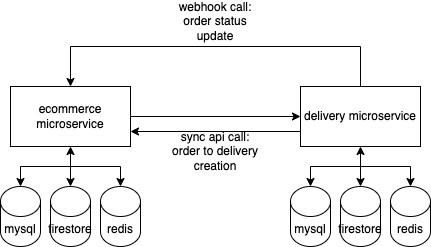

The diagram above was exported from draw.io. Its source (the exported page's mxGraphModel, read from the mxfile embedded in the PNG):
<mxGraphModel dx="1526" dy="677" grid="1" gridSize="10" guides="1" tooltips="1" connect="1" arrows="1" fold="1" page="1" pageScale="1" pageWidth="827" pageHeight="1169" math="0" shadow="0">
  <root>
    <mxCell id="0" />
    <mxCell id="1" parent="0" />
    <mxCell id="pFk8kr9-l2zJxD3e-Xgq-121" value="ecommerce microservice" style="rounded=0;whiteSpace=wrap;html=1;" vertex="1" parent="1">
      <mxGeometry x="240" y="360" width="120" height="60" as="geometry" />
    </mxCell>
    <mxCell id="pFk8kr9-l2zJxD3e-Xgq-123" value="mysql" style="shape=cylinder3;whiteSpace=wrap;html=1;boundedLbl=1;backgroundOutline=1;size=15;" vertex="1" parent="1">
      <mxGeometry x="230" y="460" width="40" height="60" as="geometry" />
    </mxCell>
    <mxCell id="pFk8kr9-l2zJxD3e-Xgq-125" value="firestore" style="shape=cylinder3;whiteSpace=wrap;html=1;boundedLbl=1;backgroundOutline=1;size=15;" vertex="1" parent="1">
      <mxGeometry x="280" y="460" width="40" height="60" as="geometry" />
    </mxCell>
    <mxCell id="pFk8kr9-l2zJxD3e-Xgq-126" value="redis" style="shape=cylinder3;whiteSpace=wrap;html=1;boundedLbl=1;backgroundOutline=1;size=15;" vertex="1" parent="1">
      <mxGeometry x="330" y="460" width="40" height="60" as="geometry" />
    </mxCell>
    <mxCell id="pFk8kr9-l2zJxD3e-Xgq-127" value="" style="endArrow=classic;startArrow=classic;html=1;rounded=0;entryX=0.5;entryY=1;entryDx=0;entryDy=0;exitX=0.5;exitY=0;exitDx=0;exitDy=0;exitPerimeter=0;" edge="1" parent="1" source="pFk8kr9-l2zJxD3e-Xgq-125" target="pFk8kr9-l2zJxD3e-Xgq-121">
      <mxGeometry width="50" height="50" relative="1" as="geometry">
        <mxPoint x="270" y="600" as="sourcePoint" />
        <mxPoint x="320" y="550" as="targetPoint" />
      </mxGeometry>
    </mxCell>
    <mxCell id="pFk8kr9-l2zJxD3e-Xgq-128" value="" style="endArrow=classic;html=1;rounded=0;entryX=0.5;entryY=0;entryDx=0;entryDy=0;entryPerimeter=0;" edge="1" parent="1" target="pFk8kr9-l2zJxD3e-Xgq-126">
      <mxGeometry width="50" height="50" relative="1" as="geometry">
        <mxPoint x="300" y="440" as="sourcePoint" />
        <mxPoint x="320" y="550" as="targetPoint" />
        <Array as="points">
          <mxPoint x="350" y="440" />
        </Array>
      </mxGeometry>
    </mxCell>
    <mxCell id="pFk8kr9-l2zJxD3e-Xgq-129" value="" style="endArrow=classic;html=1;rounded=0;entryX=0.5;entryY=0;entryDx=0;entryDy=0;entryPerimeter=0;" edge="1" parent="1" target="pFk8kr9-l2zJxD3e-Xgq-123">
      <mxGeometry width="50" height="50" relative="1" as="geometry">
        <mxPoint x="300" y="440" as="sourcePoint" />
        <mxPoint x="320" y="550" as="targetPoint" />
        <Array as="points">
          <mxPoint x="250" y="440" />
        </Array>
      </mxGeometry>
    </mxCell>
    <mxCell id="pFk8kr9-l2zJxD3e-Xgq-130" value="delivery microservice" style="rounded=0;whiteSpace=wrap;html=1;" vertex="1" parent="1">
      <mxGeometry x="530" y="360" width="120" height="60" as="geometry" />
    </mxCell>
    <mxCell id="pFk8kr9-l2zJxD3e-Xgq-131" value="mysql" style="shape=cylinder3;whiteSpace=wrap;html=1;boundedLbl=1;backgroundOutline=1;size=15;" vertex="1" parent="1">
      <mxGeometry x="520" y="460" width="40" height="60" as="geometry" />
    </mxCell>
    <mxCell id="pFk8kr9-l2zJxD3e-Xgq-132" value="firestore" style="shape=cylinder3;whiteSpace=wrap;html=1;boundedLbl=1;backgroundOutline=1;size=15;" vertex="1" parent="1">
      <mxGeometry x="570" y="460" width="40" height="60" as="geometry" />
    </mxCell>
    <mxCell id="pFk8kr9-l2zJxD3e-Xgq-133" value="redis" style="shape=cylinder3;whiteSpace=wrap;html=1;boundedLbl=1;backgroundOutline=1;size=15;" vertex="1" parent="1">
      <mxGeometry x="620" y="460" width="40" height="60" as="geometry" />
    </mxCell>
    <mxCell id="pFk8kr9-l2zJxD3e-Xgq-134" value="" style="endArrow=classic;startArrow=classic;html=1;rounded=0;entryX=0.5;entryY=1;entryDx=0;entryDy=0;exitX=0.5;exitY=0;exitDx=0;exitDy=0;exitPerimeter=0;" edge="1" parent="1" source="pFk8kr9-l2zJxD3e-Xgq-132" target="pFk8kr9-l2zJxD3e-Xgq-130">
      <mxGeometry width="50" height="50" relative="1" as="geometry">
        <mxPoint x="560" y="600" as="sourcePoint" />
        <mxPoint x="610" y="550" as="targetPoint" />
      </mxGeometry>
    </mxCell>
    <mxCell id="pFk8kr9-l2zJxD3e-Xgq-135" value="" style="endArrow=classic;html=1;rounded=0;entryX=0.5;entryY=0;entryDx=0;entryDy=0;entryPerimeter=0;" edge="1" parent="1" target="pFk8kr9-l2zJxD3e-Xgq-133">
      <mxGeometry width="50" height="50" relative="1" as="geometry">
        <mxPoint x="590" y="440" as="sourcePoint" />
        <mxPoint x="610" y="550" as="targetPoint" />
        <Array as="points">
          <mxPoint x="640" y="440" />
        </Array>
      </mxGeometry>
    </mxCell>
    <mxCell id="pFk8kr9-l2zJxD3e-Xgq-136" value="" style="endArrow=classic;html=1;rounded=0;entryX=0.5;entryY=0;entryDx=0;entryDy=0;entryPerimeter=0;" edge="1" parent="1" target="pFk8kr9-l2zJxD3e-Xgq-131">
      <mxGeometry width="50" height="50" relative="1" as="geometry">
        <mxPoint x="590" y="440" as="sourcePoint" />
        <mxPoint x="610" y="550" as="targetPoint" />
        <Array as="points">
          <mxPoint x="540" y="440" />
        </Array>
      </mxGeometry>
    </mxCell>
    <mxCell id="pFk8kr9-l2zJxD3e-Xgq-137" value="" style="endArrow=classic;html=1;rounded=0;entryX=0;entryY=0.5;entryDx=0;entryDy=0;" edge="1" parent="1" target="pFk8kr9-l2zJxD3e-Xgq-130">
      <mxGeometry width="50" height="50" relative="1" as="geometry">
        <mxPoint x="360" y="390" as="sourcePoint" />
        <mxPoint x="410" y="340" as="targetPoint" />
      </mxGeometry>
    </mxCell>
    <mxCell id="pFk8kr9-l2zJxD3e-Xgq-138" value="sync api call: order to delivery creation" style="text;html=1;strokeColor=none;fillColor=none;align=center;verticalAlign=middle;whiteSpace=wrap;rounded=0;" vertex="1" parent="1">
      <mxGeometry x="400" y="410" width="90" height="30" as="geometry" />
    </mxCell>
    <mxCell id="pFk8kr9-l2zJxD3e-Xgq-141" value="" style="endArrow=classic;html=1;rounded=0;exitX=0;exitY=0.75;exitDx=0;exitDy=0;entryX=1;entryY=0.75;entryDx=0;entryDy=0;" edge="1" parent="1" source="pFk8kr9-l2zJxD3e-Xgq-130" target="pFk8kr9-l2zJxD3e-Xgq-121">
      <mxGeometry width="50" height="50" relative="1" as="geometry">
        <mxPoint x="270" y="590" as="sourcePoint" />
        <mxPoint x="320" y="540" as="targetPoint" />
      </mxGeometry>
    </mxCell>
    <mxCell id="pFk8kr9-l2zJxD3e-Xgq-142" value="" style="endArrow=classic;html=1;rounded=0;entryX=0.5;entryY=0;entryDx=0;entryDy=0;exitX=0.5;exitY=0;exitDx=0;exitDy=0;" edge="1" parent="1" source="pFk8kr9-l2zJxD3e-Xgq-130" target="pFk8kr9-l2zJxD3e-Xgq-121">
      <mxGeometry width="50" height="50" relative="1" as="geometry">
        <mxPoint x="510" y="320" as="sourcePoint" />
        <mxPoint x="560" y="270" as="targetPoint" />
        <Array as="points">
          <mxPoint x="590" y="320" />
          <mxPoint x="300" y="320" />
        </Array>
      </mxGeometry>
    </mxCell>
    <mxCell id="pFk8kr9-l2zJxD3e-Xgq-143" value="webhook call: order status update" style="text;html=1;strokeColor=none;fillColor=none;align=center;verticalAlign=middle;whiteSpace=wrap;rounded=0;" vertex="1" parent="1">
      <mxGeometry x="400" y="280" width="90" height="30" as="geometry" />
    </mxCell>
  </root>
</mxGraphModel>